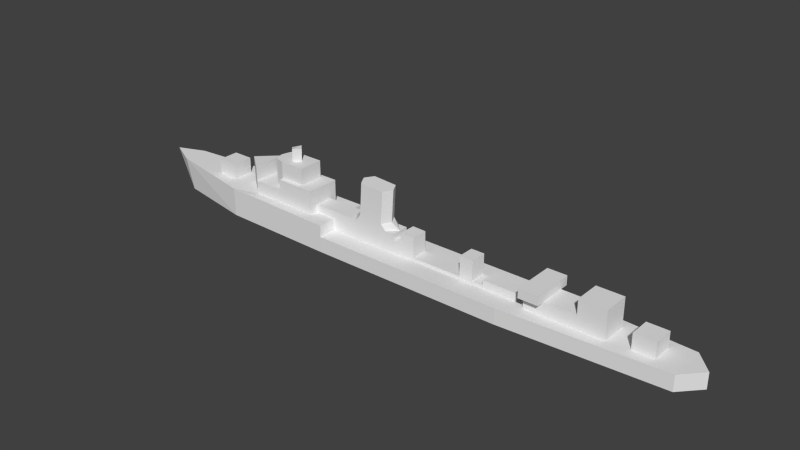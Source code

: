# Source: grom_l.blend  (saved by Blender 2.69.0; exported with 4.5.12 LTS)
import bpy
from mathutils import Matrix  # noqa: F401  (used for matrix-valued properties, if any)

bpy.ops.wm.read_factory_settings(use_empty=True)
scene = bpy.context.scene
scene.name = 'Scene'

# ---- collections
col_collection_1 = bpy.data.collections.new('Collection 1'); scene.collection.children.link(col_collection_1)

# ---- materials (node trees are filled in below, after node groups)
mat_material_texture = bpy.data.materials.new('Material Texture')
mat_material_texture.alpha_threshold = 0.0
mat_material_texture.use_transparent_shadow = False
mat_material_texture.roughness = 0.5
mat_material_texture.line_color = (0.0, 0.0, 0.0, 1.0)

# ---- material node trees

# ---- world
world_world = bpy.data.worlds.new('World'); scene.world = world_world
world_world.color = (0.05088, 0.05088, 0.05088)
world_world.use_sun_shadow = False
world_world.sun_shadow_jitter_overblur = 0.0
world_world.cycles.sampling_method = 'NONE'
world_world.cycles.sample_map_resolution = 256

# ---- meshes
me_cube_002 = bpy.data.meshes.new('Cube.002')
me_cube_002.from_pydata([(-35.23, 1.569e-07, 5.407), (0.0, 5.35, 2.97), (-57.0, 0.0, 6.34), (-52.17, 2.35, 6.137), (-35.87, 4.95, 5.45), (-13.62, 5.35, 5.19), (23.51, 5.35, 2.97), (53.57, 3.68, 2.97), (57.0, 0.0, 2.97), (-31.33, 3.17, 5.19), (-13.62, 5.35, 2.97), (23.51, 1.57, 2.97), (25.0, 1.57, 2.97), (0.0, 1.75, 2.97), (41.59, 2.5, 2.97), (26.86, 2.5, 2.97), (53.57, -3.68, 2.97), (0.0, -5.35, 2.97), (-52.17, -2.35, 6.137), (-35.87, -4.95, 5.45), (-13.62, -5.35, 5.19), (23.51, -5.35, 2.97), (-31.33, -3.17, 5.19), (-13.62, -5.35, 2.97), (25.0, -1.57, 2.97), (23.51, -1.57, 2.97), (0.0, -1.75, 2.97), (-13.62, -1.75, 5.19), (26.86, -2.5, 2.97), (41.59, -2.5, 2.97), (-17.75, 3.17, 5.19), (-13.62, 1.75, 2.97), (-13.62, 1.75, 5.19), (-17.75, 1.75, 5.19), (4.23, 1.57, 2.97), (-17.75, -3.17, 5.19), (-13.62, -1.75, 2.97), (-17.75, -1.75, 5.19), (4.23, -1.57, 2.97), (0.0, 5.35, -2.384e-07), (-54.14, 0.0, -2.384e-07), (-50.74, 2.176, -2.384e-07), (-35.87, 4.923, -2.384e-07), (-13.62, 5.35, -2.384e-07), (23.51, 5.35, -2.384e-07), (53.57, 3.68, -2.384e-07), (57.0, 0.0, -2.384e-07), (0.0, -5.35, -2.384e-07), (-50.74, -2.176, -2.384e-07), (-35.87, -4.923, -2.384e-07), (-13.62, -5.35, -2.384e-07), (23.51, -5.35, -2.384e-07), (53.57, -3.68, -2.384e-07), (-7.419, 1.75, 7.937), (-2.761, 1.75, 7.663), (-1.796, 0.0, 7.606), (-8.384, 0.0, 7.994), (-7.058, 1.75, 14.07), (-2.399, 1.75, 13.79), (-1.434, 1.776e-15, 13.74), (-8.023, 1.776e-15, 14.13), (-7.419, -1.75, 7.937), (-2.761, -1.75, 7.663), (-7.058, -1.75, 14.07), (-2.399, -1.75, 13.79), (-1.802, 1.75, 6.6), (-8.378, 1.75, 6.6), (-9.74, 0.0, 6.6), (0.0, 0.0, 6.6), (-1.802, -1.75, 6.6), (-8.378, -1.75, 6.6), (25.0, -1.57, 4.48), (-35.23, 1.289e-07, 7.52), (0.0, -1.75, 6.6), (16.4, 1.57, 7.28), (-25.07, -2.246e-07, 12.96), (-23.91, 1.16, 12.96), (-22.75, -2.891e-07, 12.96), (-23.91, -1.16, 12.96), (-23.91, 1.2, 15.38), (-22.71, -2.909e-07, 15.38), (36.5, 2.5, 5.5), (36.5, -2.5, 5.5), (-23.91, -1.2, 15.38), (-25.11, -2.241e-07, 15.09), (41.59, 2.5, 8.39), (-31.33, 3.17, 7.7), (41.59, -2.5, 8.39), (-31.33, -3.17, 7.7), (0.0, 1.75, 5.5), (-25.45, 2.36, 12.96), (-27.8, 0.0, 7.7), (-27.28, 1.844, 7.7), (-27.8, 0.0, 12.96), (-27.28, 1.844, 12.96), (26.86, 4.09, 7.28), (13.84, 1.57, 7.28), (4.23, 1.57, 3.5), (0.0, -1.75, 5.5), (-25.45, -2.36, 12.96), (-27.28, -1.844, 7.7), (-27.28, -1.844, 12.96), (26.86, -4.09, 7.28), (13.84, -1.57, 7.28), (16.4, -1.57, 7.28), (4.23, -1.57, 3.5), (25.0, 1.57, 4.48), (-17.75, 1.75, 6.6), (0.0, 1.75, 6.6), (-25.45, 3.17, 7.7), (-25.45, 2.36, 7.7), (-25.45, 3.17, 9.7), (-17.75, 3.17, 9.7), (-25.45, 2.36, 9.7), (-20.57, 2.36, 9.7), (-20.57, 2.36, 12.96), (16.4, 1.57, 3.5), (13.84, 1.57, 3.5), (-17.75, -1.75, 6.6), (-25.45, -3.17, 7.7), (-25.45, -2.36, 7.7), (-25.45, -3.17, 9.7), (-17.75, -3.17, 9.7), (-25.45, -2.36, 9.7), (-20.57, -2.36, 9.7), (-20.57, -2.36, 12.96), (16.4, -1.57, 3.5), (13.84, -1.57, 3.5), (18.55, -1.57, 4.48), (18.55, 1.57, 4.48), (18.55, -1.57, 3.5), (18.55, 1.57, 3.5), (30.55, -2.5, 5.5), (30.55, 2.5, 5.5), (30.55, 4.09, 7.28), (30.55, 4.09, 5.5), (26.86, 4.09, 5.5), (26.86, -2.5, 5.5), (26.86, 2.5, 5.5), (30.55, -4.09, 7.28), (26.86, -4.09, 5.5), (30.55, -4.09, 5.5), (1.5, -1.687, 5.5), (1.5, 1.687, 5.5), (4.23, 1.57, 7.28), (4.23, -1.57, 7.28), (1.5, -1.687, 7.28), (1.5, 1.687, 7.28), (36.5, 2.5, 8.39), (36.5, -2.5, 8.39), (45.58, 1.97, 2.97), (49.58, 1.97, 2.97), (49.58, -1.97, 2.97), (45.58, -1.97, 2.97), (45.58, 1.97, 5.86), (49.58, 1.97, 5.86), (49.58, -1.97, 5.86), (45.58, -1.97, 5.86), (-42.5, -2.0, 5.729), (-42.5, 2.0, 5.729), (-38.6, -2.0, 5.564), (-38.6, 2.0, 5.564), (-42.5, -2.0, 8.562), (-42.5, 2.0, 8.562), (-38.6, -2.0, 8.562), (-38.6, 2.0, 8.562), (-35.29, 1.289e-07, 10.47), (-31.39, 3.17, 10.65), (-31.39, -3.17, 10.65)], [], [(28, 15, 12, 24), (18, 3, 2), (12, 6, 11), (15, 6, 12), (24, 25, 21), (28, 24, 21), (20, 19, 23), (4, 19, 0), (32, 5, 30, 33), (76, 90, 75), (27, 37, 35, 20), (75, 99, 78), (29, 16, 152, 153), (31, 13, 10), (36, 23, 26), (26, 17, 38), (10, 13, 1), (26, 23, 17), (17, 21, 38), (38, 21, 25), (11, 6, 34), (6, 1, 34), (13, 34, 1), (28, 21, 16, 29), (157, 156, 155, 154), (30, 5, 4, 9), (55, 54, 58, 59), (53, 56, 60, 57), (55, 59, 64, 62), (61, 63, 60, 56), (135, 136, 95, 134), (76, 79, 80, 77), (86, 72, 166, 167), (114, 115, 124), (109, 111, 112), (98, 68, 73), (109, 110, 111), (116, 117, 96, 74), (126, 116, 74, 104), (114, 112, 111), (124, 115, 125), (107, 122, 118), (107, 112, 122), (119, 121, 120), (127, 103, 96, 117), (126, 104, 103, 127), (90, 115, 114), (110, 109, 86, 92), (91, 88, 100), (86, 88, 91), (75, 94, 93), (113, 90, 114), (89, 108, 68), (113, 92, 90), (110, 92, 113), (24, 12, 106, 71), (99, 124, 125), (120, 100, 88, 119), (75, 93, 101), (143, 13, 89), (75, 90, 94), (91, 92, 86), (123, 124, 99), (22, 88, 72, 0), (125, 78, 99), (92, 91, 93, 94), (143, 142, 146, 147), (123, 99, 100), (120, 123, 100), (77, 80, 83, 78), (74, 96, 103, 104), (80, 79, 83), (77, 115, 76), (92, 94, 90), (133, 132, 82, 81), (9, 86, 109), (77, 78, 125), (112, 124, 122), (35, 122, 119), (112, 114, 124), (111, 110, 113), (106, 129, 128, 71), (9, 0, 72, 86), (29, 132, 28), (132, 29, 82), (138, 137, 102, 95), (28, 132, 137), (138, 95, 136), (141, 139, 102, 140), (102, 137, 140), (3, 4, 42, 41), (77, 125, 115), (1, 6, 44, 39), (6, 7, 45, 44), (7, 8, 46, 45), (35, 119, 22), (78, 83, 84, 75), (2, 3, 41, 40), (23, 19, 50), (122, 121, 119), (17, 47, 51, 21), (21, 51, 52, 16), (16, 52, 46, 8), (7, 16, 8), (10, 4, 5), (10, 1, 39, 43), (23, 50, 47, 17), (35, 22, 19, 20), (2, 40, 48, 18), (22, 0, 19), (66, 53, 54, 65), (67, 56, 53, 66), (54, 53, 57, 58), (70, 69, 62, 61), (67, 70, 61, 56), (62, 64, 63, 61), (69, 73, 68), (15, 28, 137, 138), (10, 5, 32, 31), (107, 30, 112), (121, 123, 120), (121, 124, 123), (33, 30, 107), (67, 107, 118), (126, 127, 38, 25, 130), (118, 122, 35), (117, 97, 105), (100, 99, 101), (91, 100, 101, 93), (37, 118, 35), (130, 25, 71), (69, 26, 98), (69, 118, 27), (27, 118, 37), (26, 27, 36), (23, 36, 27, 20), (15, 14, 7, 6), (12, 11, 106), (142, 98, 26), (30, 9, 109), (89, 65, 108), (68, 55, 62, 69), (65, 13, 32), (59, 60, 63, 64), (65, 32, 107), (66, 107, 67), (65, 107, 66), (68, 98, 89), (29, 14, 85, 87), (24, 71, 25), (119, 88, 22), (97, 13, 143), (98, 73, 69), (124, 121, 122), (111, 113, 114), (70, 67, 118), (69, 70, 118), (32, 33, 107), (11, 34, 117, 116, 131), (13, 31, 32), (13, 65, 89), (26, 69, 27), (137, 132, 141, 140), (132, 139, 141), (15, 138, 133), (14, 15, 133), (85, 14, 81), (133, 135, 134), (132, 133, 134, 139), (95, 102, 139, 134), (133, 138, 136, 135), (89, 98, 142, 143), (147, 146, 145, 144), (97, 143, 147, 144), (142, 105, 145, 146), (105, 97, 144, 145), (34, 13, 97), (34, 97, 117), (117, 105, 127), (38, 127, 105), (38, 105, 26), (142, 26, 105), (116, 126, 130, 131), (131, 130, 128, 129), (106, 11, 131), (106, 131, 129), (130, 71, 128), (59, 58, 57, 60), (68, 65, 54, 55), (65, 68, 108), (79, 84, 83), (75, 84, 79, 76), (115, 90, 76), (75, 101, 99), (30, 109, 112), (4, 43, 42), (18, 19, 160, 158), (4, 10, 43), (19, 49, 50), (9, 4, 0), (148, 149, 87, 85), (81, 82, 149, 148), (82, 87, 149), (85, 81, 148), (29, 87, 82), (14, 133, 81), (152, 16, 7, 151), (29, 153, 150, 14), (152, 151, 155, 156), (14, 150, 151, 7), (150, 153, 157, 154), (153, 152, 156, 157), (151, 150, 154, 155), (18, 48, 49, 19), (18, 158, 159, 3), (19, 4, 161, 160), (159, 161, 4, 3), (161, 159, 163, 165), (162, 164, 165, 163), (158, 160, 164, 162), (160, 161, 165, 164), (159, 158, 162, 163), (167, 166, 168), (88, 86, 167, 168), (72, 88, 168, 166)])
_uv = me_cube_002.uv_layers.new(name='UVMap')
_uv.uv.foreach_set('vector', [0.3377, 0.3339, 0.3377, 0.2727, 0.315, 0.284, 0.315, 0.3225, 0.6482, 0.4778, 0.6482, 0.4202, 0.7073, 0.449, 0.315, 0.284, 0.2967, 0.2378, 0.2967, 0.284, 0.3377, 0.2727, 0.2967, 0.2378, 0.315, 0.284, 0.315, 0.3225, 0.2967, 0.3225, 0.2967, 0.3688, 0.3377, 0.3339, 0.315, 0.3225, 0.2967, 0.3688, 0.1755, 0.2195, 0.448, 0.2227, 0.1755, 0.1923, 0.4486, 0.3884, 0.4486, 0.5096, 0.4408, 0.449, 0.1762, 0.4276, 0.1762, 0.3835, 0.2267, 0.4102, 0.2267, 0.4276, 0.8018, 0.4598, 0.8018, 0.4641, 0.8018, 0.4631, 0.1762, 0.4704, 0.2267, 0.4704, 0.2267, 0.4878, 0.1762, 0.5145, 0.8018, 0.4631, 0.8018, 0.4641, 0.8018, 0.4598, 0.5181, 0.3339, 0.6648, 0.3483, 0.6159, 0.3274, 0.567, 0.3274, 0.1762, 0.4276, 0.009389, 0.4276, 0.1762, 0.3835, 0.1762, 0.4704, 0.1762, 0.5145, 0.009389, 0.4704, 0.008851, 0.3247, 0.008851, 0.3688, 0.06064, 0.3225, 0.1762, 0.3835, 0.009389, 0.4276, 0.009389, 0.3835, 0.009389, 0.4704, 0.1762, 0.5145, 0.009389, 0.5145, 0.008851, 0.3688, 0.2967, 0.3688, 0.06064, 0.3225, 0.06064, 0.3225, 0.2967, 0.3688, 0.2967, 0.3225, 0.2967, 0.284, 0.2967, 0.2378, 0.06064, 0.284, 0.2967, 0.2378, 0.008851, 0.2378, 0.06064, 0.284, 0.008851, 0.2818, 0.06064, 0.284, 0.008851, 0.2378, 0.3377, 0.3339, 0.2967, 0.3688, 0.6648, 0.3483, 0.5181, 0.3339, 0.7817, 0.2626, 0.7817, 0.2513, 0.7817, 0.2513, 0.7817, 0.2626, 0.2267, 0.4102, 0.1762, 0.3835, 0.4486, 0.3884, 0.393, 0.4102, 0.7866, 0.397, 0.7868, 0.3998, 0.8042, 0.3987, 0.804, 0.396, 0.7876, 0.413, 0.7877, 0.4157, 0.8051, 0.4147, 0.805, 0.412, 0.7866, 0.397, 0.804, 0.396, 0.8042, 0.3987, 0.7868, 0.3998, 0.7876, 0.413, 0.805, 0.412, 0.8051, 0.4147, 0.7877, 0.4157, 0.7807, 0.3053, 0.7807, 0.3157, 0.7857, 0.3157, 0.7857, 0.3053, 0.8018, 0.4598, 0.8087, 0.4598, 0.8087, 0.4564, 0.8018, 0.4565, 0.7869, 0.4808, 0.7864, 0.4919, 0.7948, 0.4921, 0.7953, 0.481, 0.7926, 0.4503, 0.8018, 0.4503, 0.7926, 0.4503, 0.7869, 0.4641, 0.7926, 0.4641, 0.7926, 0.4423, 0.7807, 0.3919, 0.7838, 0.3919, 0.7838, 0.3919, 0.7869, 0.4641, 0.7869, 0.4641, 0.7926, 0.4641, 0.775, 0.3454, 0.775, 0.3527, 0.7857, 0.3527, 0.7857, 0.3454, 0.775, 0.3454, 0.775, 0.3454, 0.7857, 0.3454, 0.7857, 0.3454, 0.9556, 0.1939, 0.9901, 0.2038, 0.8958, 0.2038, 0.7926, 0.4503, 0.8018, 0.4503, 0.8018, 0.4503, 0.7838, 0.4423, 0.7926, 0.4423, 0.7838, 0.4423, 0.7838, 0.4423, 0.7926, 0.4423, 0.7926, 0.4423, 0.7869, 0.4641, 0.7926, 0.4641, 0.7869, 0.4641, 0.775, 0.3527, 0.7857, 0.3527, 0.7857, 0.3527, 0.775, 0.3527, 0.775, 0.3454, 0.7857, 0.3454, 0.7857, 0.3527, 0.775, 0.3527, 0.8018, 0.4641, 0.8018, 0.4503, 0.7926, 0.4503, 0.8762, 0.1938, 0.8762, 0.2038, 0.8042, 0.2038, 0.8537, 0.1875, 0.8474, 0.1649, 0.8042, 0.1261, 0.8537, 0.1424, 0.8042, 0.2038, 0.8042, 0.1261, 0.8474, 0.1649, 0.8018, 0.4631, 0.8018, 0.4693, 0.8018, 0.4708, 0.7926, 0.4641, 0.8018, 0.4641, 0.7926, 0.4503, 0.7807, 0.3919, 0.7838, 0.3919, 0.7838, 0.3919, 0.7926, 0.4641, 0.7869, 0.4693, 0.8018, 0.4641, 0.7869, 0.4641, 0.7869, 0.4693, 0.7926, 0.4641, 0.7735, 0.321, 0.7735, 0.321, 0.7778, 0.321, 0.7778, 0.321, 0.8018, 0.4641, 0.7926, 0.4503, 0.8018, 0.4503, 0.8762, 0.1361, 0.8537, 0.1424, 0.8042, 0.1261, 0.8762, 0.1261, 0.8018, 0.4631, 0.8018, 0.4708, 0.8018, 0.4693, 0.7807, 0.3877, 0.7735, 0.3919, 0.7807, 0.3919, 0.8018, 0.4631, 0.8018, 0.4641, 0.8018, 0.4693, 0.8474, 0.1649, 0.8537, 0.1875, 0.8042, 0.2038, 0.7926, 0.4641, 0.7926, 0.4503, 0.8018, 0.4641, 0.7798, 0.4808, 0.7869, 0.4808, 0.7864, 0.4919, 0.7804, 0.4919, 0.8018, 0.4503, 0.8018, 0.4598, 0.8018, 0.4641, 0.7869, 0.4693, 0.7869, 0.4708, 0.8018, 0.4708, 0.8018, 0.4693, 0.7807, 0.3877, 0.7807, 0.3877, 0.7857, 0.3877, 0.7857, 0.3877, 0.7926, 0.4641, 0.8018, 0.4641, 0.7869, 0.4693, 0.7869, 0.4641, 0.7926, 0.4641, 0.7869, 0.4693, 0.8018, 0.4565, 0.8087, 0.4564, 0.8087, 0.4598, 0.8018, 0.4598, 0.7857, 0.3454, 0.7857, 0.3527, 0.7857, 0.3527, 0.7857, 0.3454, 0.8087, 0.4564, 0.8087, 0.4598, 0.8087, 0.4598, 0.8018, 0.4565, 0.8018, 0.4503, 0.8018, 0.4598, 0.7869, 0.4693, 0.8018, 0.4693, 0.8018, 0.4641, 0.4298, 0.6666, 0.4298, 0.7482, 0.3327, 0.7482, 0.3327, 0.6666, 0.7798, 0.4808, 0.7869, 0.4808, 0.7869, 0.4641, 0.8018, 0.4565, 0.8018, 0.4598, 0.8018, 0.4503, 0.9901, 0.2038, 0.9556, 0.1361, 0.9901, 0.1261, 0.7798, 0.4423, 0.7926, 0.4423, 0.7869, 0.4641, 0.9901, 0.2038, 0.9556, 0.1939, 0.9556, 0.1361, 0.7926, 0.4641, 0.7869, 0.4641, 0.7926, 0.4641, 0.7778, 0.321, 0.7778, 0.3393, 0.7778, 0.3393, 0.7778, 0.321, 0.7798, 0.4808, 0.7804, 0.4919, 0.7864, 0.4919, 0.7869, 0.4808, 0.7735, 0.2739, 0.7807, 0.3053, 0.7735, 0.3157, 0.7807, 0.3053, 0.7735, 0.2739, 0.7807, 0.2884, 0.7807, 0.3157, 0.7807, 0.3157, 0.7857, 0.3157, 0.7857, 0.3157, 0.7735, 0.3157, 0.7807, 0.3053, 0.7807, 0.3157, 0.7807, 0.3157, 0.7857, 0.3157, 0.7807, 0.3157, 0.7807, 0.3053, 0.7857, 0.3053, 0.7857, 0.3157, 0.7807, 0.3157, 0.7857, 0.3157, 0.7807, 0.3157, 0.7807, 0.3157, 0.6476, 0.2311, 0.448, 0.2227, 0.448, 0.156, 0.63, 0.156, 0.8018, 0.4565, 0.8018, 0.4503, 0.8018, 0.4503, 0.008832, 0.1412, 0.2967, 0.1412, 0.2967, 0.1048, 0.008832, 0.1048, 0.2967, 0.1412, 0.6648, 0.1412, 0.6648, 0.1048, 0.2967, 0.1048, 0.6648, 0.1412, 0.7067, 0.1412, 0.7067, 0.1048, 0.6648, 0.1048, 0.7798, 0.4423, 0.7869, 0.4641, 0.7798, 0.4808, 0.8018, 0.4598, 0.8087, 0.4598, 0.8079, 0.4632, 0.8018, 0.4631, 0.7067, 0.2336, 0.6476, 0.2311, 0.63, 0.156, 0.6717, 0.156, 0.1755, 0.1923, 0.448, 0.2227, 0.1755, 0.156, 0.7926, 0.4423, 0.7926, 0.4641, 0.7869, 0.4641, 0.008832, 0.1412, 0.008832, 0.1048, 0.2967, 0.1048, 0.2967, 0.1412, 0.2967, 0.1412, 0.2967, 0.1048, 0.6648, 0.1048, 0.6648, 0.1412, 0.6648, 0.1412, 0.6648, 0.1048, 0.7067, 0.1048, 0.7067, 0.1412, 0.6648, 0.2582, 0.6648, 0.3483, 0.7068, 0.3033, 0.1755, 0.1923, 0.448, 0.2227, 0.1755, 0.2195, 0.1755, 0.1923, 0.008773, 0.1923, 0.008773, 0.156, 0.1755, 0.156, 0.1755, 0.1923, 0.1755, 0.156, 0.008773, 0.156, 0.008773, 0.1923, 0.2267, 0.4878, 0.393, 0.4878, 0.4486, 0.5096, 0.1762, 0.5145, 0.7067, 0.2336, 0.6717, 0.156, 0.63, 0.156, 0.6476, 0.2311, 0.393, 0.4878, 0.4408, 0.449, 0.4486, 0.5096, 0.7838, 0.4157, 0.7876, 0.413, 0.7868, 0.3998, 0.7838, 0.397, 0.7838, 0.4196, 0.7877, 0.4157, 0.7876, 0.413, 0.7838, 0.4157, 0.7868, 0.3998, 0.7876, 0.413, 0.805, 0.412, 0.8042, 0.3987, 0.7838, 0.4157, 0.7838, 0.397, 0.7868, 0.3998, 0.7876, 0.413, 0.7838, 0.4196, 0.7838, 0.4157, 0.7876, 0.413, 0.7877, 0.4157, 0.7868, 0.3998, 0.8042, 0.3987, 0.805, 0.412, 0.7876, 0.413, 0.7838, 0.397, 0.7838, 0.3919, 0.7838, 0.3919, 0.7735, 0.3157, 0.7735, 0.3157, 0.7807, 0.3157, 0.7807, 0.3157, 0.7735, 0.4306, 0.7798, 0.4306, 0.7798, 0.4306, 0.7735, 0.4306, 0.7838, 0.4423, 0.7798, 0.4423, 0.7926, 0.4423, 0.7926, 0.4641, 0.7926, 0.4641, 0.7869, 0.4641, 0.8958, 0.1261, 0.9556, 0.1361, 0.8958, 0.1361, 0.7798, 0.4423, 0.7798, 0.4423, 0.7838, 0.4423, 0.7838, 0.4196, 0.7838, 0.4423, 0.7838, 0.4423, 0.775, 0.3454, 0.775, 0.3527, 0.7735, 0.3799, 0.7735, 0.3252, 0.775, 0.3393, 0.7838, 0.4423, 0.7926, 0.4423, 0.7798, 0.4423, 0.775, 0.3527, 0.775, 0.3799, 0.775, 0.3799, 0.7869, 0.4693, 0.8018, 0.4641, 0.8018, 0.4693, 0.7869, 0.4708, 0.7869, 0.4693, 0.8018, 0.4693, 0.8018, 0.4708, 0.7798, 0.4423, 0.7838, 0.4423, 0.7798, 0.4423, 0.775, 0.3393, 0.7735, 0.3252, 0.7778, 0.321, 0.7838, 0.397, 0.7735, 0.3919, 0.7807, 0.3919, 0.7838, 0.397, 0.7838, 0.4423, 0.7798, 0.4306, 0.7798, 0.4306, 0.7838, 0.4423, 0.7798, 0.4423, 0.7735, 0.3919, 0.7798, 0.4306, 0.7735, 0.4306, 0.7735, 0.4306, 0.7735, 0.4306, 0.7798, 0.4306, 0.7798, 0.4306, 0.3377, 0.2727, 0.5181, 0.2727, 0.6648, 0.2582, 0.2967, 0.2378, 0.7735, 0.321, 0.7735, 0.3252, 0.7778, 0.321, 0.7807, 0.3877, 0.7807, 0.3919, 0.7735, 0.3919, 0.7798, 0.4423, 0.7798, 0.4808, 0.7869, 0.4641, 0.7807, 0.3919, 0.7838, 0.397, 0.7838, 0.3919, 0.7838, 0.3919, 0.7866, 0.397, 0.7868, 0.3998, 0.7838, 0.397, 0.7838, 0.397, 0.7735, 0.3919, 0.7798, 0.4306, 0.8641, 0.5376, 0.9514, 0.5376, 0.9386, 0.5608, 0.8769, 0.5608, 0.7838, 0.397, 0.7798, 0.4306, 0.7838, 0.4423, 0.7838, 0.4157, 0.7838, 0.4423, 0.7838, 0.4196, 0.7838, 0.397, 0.7838, 0.4423, 0.7838, 0.4157, 0.7838, 0.3919, 0.7807, 0.3919, 0.7807, 0.3919, 0.7735, 0.2739, 0.7735, 0.2739, 0.7889, 0.2739, 0.7889, 0.2739, 0.7735, 0.321, 0.7778, 0.321, 0.7735, 0.3252, 0.7869, 0.4641, 0.7869, 0.4808, 0.7798, 0.4808, 0.775, 0.3799, 0.7735, 0.3919, 0.7807, 0.3877, 0.7807, 0.3919, 0.7838, 0.3919, 0.7838, 0.397, 0.9556, 0.1361, 0.8958, 0.1261, 0.9901, 0.1261, 0.8958, 0.2038, 0.8958, 0.1939, 0.9556, 0.1939, 0.7838, 0.4157, 0.7838, 0.4196, 0.7838, 0.4423, 0.7838, 0.397, 0.7838, 0.4157, 0.7838, 0.4423, 0.7798, 0.4306, 0.7798, 0.4423, 0.7838, 0.4423, 0.7735, 0.3252, 0.7735, 0.3799, 0.775, 0.3527, 0.775, 0.3454, 0.775, 0.3393, 0.7735, 0.3919, 0.7735, 0.4306, 0.7798, 0.4306, 0.7735, 0.3919, 0.7838, 0.397, 0.7807, 0.3919, 0.7735, 0.3919, 0.7838, 0.397, 0.7798, 0.4306, 0.7807, 0.3157, 0.7807, 0.3053, 0.7807, 0.3053, 0.7807, 0.3157, 0.7807, 0.3053, 0.7857, 0.3053, 0.7807, 0.3053, 0.7735, 0.3157, 0.7807, 0.3157, 0.7807, 0.3053, 0.7735, 0.2739, 0.7735, 0.3157, 0.7807, 0.3053, 0.7889, 0.2739, 0.7735, 0.2739, 0.7807, 0.2884, 0.7807, 0.3053, 0.7807, 0.3053, 0.7857, 0.3053, 0.7807, 0.3053, 0.7807, 0.3053, 0.7857, 0.3053, 0.7857, 0.3053, 0.7857, 0.3157, 0.7857, 0.3157, 0.7857, 0.3053, 0.7857, 0.3053, 0.7807, 0.3053, 0.7807, 0.3157, 0.7807, 0.3157, 0.7807, 0.3053, 0.7807, 0.3919, 0.7807, 0.3919, 0.7807, 0.3877, 0.7807, 0.3877, 0.7857, 0.3877, 0.7857, 0.3877, 0.7857, 0.3799, 0.7857, 0.3799, 0.775, 0.3799, 0.7807, 0.3877, 0.7857, 0.3877, 0.7857, 0.3799, 0.7807, 0.3877, 0.775, 0.3799, 0.7857, 0.3799, 0.7857, 0.3877, 0.775, 0.3799, 0.775, 0.3799, 0.7857, 0.3799, 0.7857, 0.3799, 0.7735, 0.3799, 0.7735, 0.3919, 0.775, 0.3799, 0.7735, 0.3799, 0.775, 0.3799, 0.775, 0.3527, 0.775, 0.3527, 0.775, 0.3799, 0.775, 0.3527, 0.7735, 0.3799, 0.775, 0.3527, 0.775, 0.3799, 0.7735, 0.3799, 0.775, 0.3799, 0.7735, 0.3919, 0.7807, 0.3877, 0.7735, 0.3919, 0.775, 0.3799, 0.775, 0.3454, 0.775, 0.3454, 0.775, 0.3393, 0.775, 0.3393, 0.775, 0.3393, 0.775, 0.3393, 0.7778, 0.3393, 0.7778, 0.3393, 0.7778, 0.321, 0.7735, 0.3252, 0.775, 0.3393, 0.7778, 0.321, 0.775, 0.3393, 0.7778, 0.3393, 0.775, 0.3393, 0.7778, 0.321, 0.7778, 0.3393, 0.8641, 0.5376, 0.8769, 0.5144, 0.9386, 0.5144, 0.9514, 0.5376, 0.7838, 0.3919, 0.7838, 0.397, 0.7868, 0.3998, 0.7866, 0.397, 0.7838, 0.397, 0.7838, 0.3919, 0.7838, 0.3919, 0.8087, 0.4598, 0.8079, 0.4632, 0.8087, 0.4598, 0.8018, 0.4631, 0.8079, 0.4632, 0.8087, 0.4598, 0.8018, 0.4598, 0.8018, 0.4503, 0.8018, 0.4641, 0.8018, 0.4598, 0.8018, 0.4631, 0.8018, 0.4693, 0.8018, 0.4641, 0.7798, 0.4423, 0.7869, 0.4641, 0.7926, 0.4423, 0.448, 0.2227, 0.1755, 0.156, 0.448, 0.156, 0.6482, 0.4778, 0.4486, 0.5096, 0.482, 0.4735, 0.5298, 0.4735, 0.448, 0.2227, 0.1755, 0.1923, 0.1755, 0.156, 0.448, 0.2227, 0.448, 0.156, 0.1755, 0.156, 0.393, 0.4102, 0.4486, 0.3884, 0.4408, 0.449, 0.7889, 0.2884, 0.7889, 0.2884, 0.7889, 0.2739, 0.7889, 0.2739, 0.7807, 0.2884, 0.7807, 0.2884, 0.7889, 0.2884, 0.7889, 0.2884, 0.7807, 0.2884, 0.7889, 0.2739, 0.7889, 0.2884, 0.7889, 0.2739, 0.7807, 0.2884, 0.7889, 0.2884, 0.7735, 0.2739, 0.7889, 0.2739, 0.7807, 0.2884, 0.7735, 0.2739, 0.7807, 0.3053, 0.7807, 0.2884, 0.6159, 0.3274, 0.6648, 0.3483, 0.6648, 0.2582, 0.6159, 0.2791, 0.5181, 0.3339, 0.567, 0.3274, 0.567, 0.2791, 0.5181, 0.2727, 0.7735, 0.2513, 0.7735, 0.2513, 0.7817, 0.2513, 0.7817, 0.2513, 0.5181, 0.2727, 0.567, 0.2791, 0.6159, 0.2791, 0.6648, 0.2582, 0.7735, 0.2626, 0.7735, 0.2626, 0.7817, 0.2626, 0.7817, 0.2626, 0.7735, 0.2626, 0.7735, 0.2513, 0.7817, 0.2513, 0.7817, 0.2626, 0.7735, 0.2513, 0.7735, 0.2626, 0.7817, 0.2626, 0.7817, 0.2513, 0.6476, 0.2311, 0.63, 0.156, 0.448, 0.156, 0.448, 0.2227, 0.6482, 0.4778, 0.5298, 0.4735, 0.5298, 0.4245, 0.6482, 0.4202, 0.4486, 0.5096, 0.4486, 0.3884, 0.482, 0.4245, 0.482, 0.4735, 0.5298, 0.4245, 0.482, 0.4245, 0.4486, 0.3884, 0.6482, 0.4202, 0.7809, 0.5014, 0.7813, 0.5125, 0.7894, 0.5125, 0.7894, 0.5014, 0.7894, 0.5125, 0.7894, 0.5014, 0.7894, 0.5014, 0.7894, 0.5125, 0.7813, 0.5125, 0.7809, 0.5014, 0.7894, 0.5014, 0.7894, 0.5125, 0.7809, 0.5014, 0.7809, 0.5014, 0.7894, 0.5014, 0.7894, 0.5014, 0.7813, 0.5125, 0.7813, 0.5125, 0.7894, 0.5125, 0.7894, 0.5125, 0.7953, 0.481, 0.7948, 0.4921, 0.7953, 0.481, 0.7869, 0.4808, 0.7869, 0.4808, 0.7953, 0.481, 0.7953, 0.481, 0.7864, 0.4919, 0.7869, 0.4808, 0.7953, 0.481, 0.7948, 0.4921])
me_cube_002.materials.append(mat_material_texture)
me_cube_002.use_remesh_preserve_volume = False
me_cube_002.use_remesh_preserve_attributes = False
me_cube_002.use_mirror_vertex_groups = False
me_cube_002.update()

# ---- objects
ob_low = bpy.data.objects.new('Low', me_cube_002)

# ---- transforms, parenting, visibility, modifiers, constraints
ob_low.location = (0.0, 0.0, 0.0)
ob_low.lineart.crease_threshold = 0.0

# ---- collection membership
col_collection_1.objects.link(ob_low)

# ---- scene / render settings (as saved in the file)
scene.frame_start = 1; scene.frame_end = 250; scene.frame_set(1)
scene.render.engine = 'BLENDER_EEVEE_NEXT'
scene.render.image_settings.compression = 90
scene.render.resolution_percentage = 50
scene.render.dither_intensity = 0.0
scene.cycles.use_denoising = False
scene.cycles.samples = 10
scene.cycles.sampling_pattern = 'TABULATED_SOBOL'
scene.cycles.light_sampling_threshold = 0.0
scene.cycles.use_adaptive_sampling = False
scene.cycles.use_light_tree = False
scene.cycles.blur_glossy = 0.0
scene.cycles.volume_bounces = 1
scene.cycles.pixel_filter_type = 'GAUSSIAN'
scene.cycles.sample_clamp_indirect = 0.0
scene.view_settings.view_transform = 'Standard'
bpy.context.view_layer.update()

# ---- added for rendering (the .blend has no active camera and no usable light): camera, sun
cam_auto = bpy.data.cameras.new('AutoCamera')
cam_auto.lens = 50.0
cam_auto.sensor_width = 36.0
cam_auto.clip_end = 1875.92
ob_auto_camera = bpy.data.objects.new('AutoCamera', cam_auto)
scene.collection.objects.link(ob_auto_camera)
ob_auto_camera.location = (106.891, -128.269, 93.2025)
ob_auto_camera.rotation_euler = (1.09748, -7.21219e-08, 0.694738)
scene.camera = ob_auto_camera
light_auto_sun = bpy.data.lights.new('AutoSun', 'SUN')
light_auto_sun.energy = 3.0
light_auto_sun.angle = 0.0523599
ob_auto_sun = bpy.data.objects.new('AutoSun', light_auto_sun)
scene.collection.objects.link(ob_auto_sun)
ob_auto_sun.rotation_euler = (0.872665, 0.174533, 0.523599)
bpy.context.view_layer.update()
